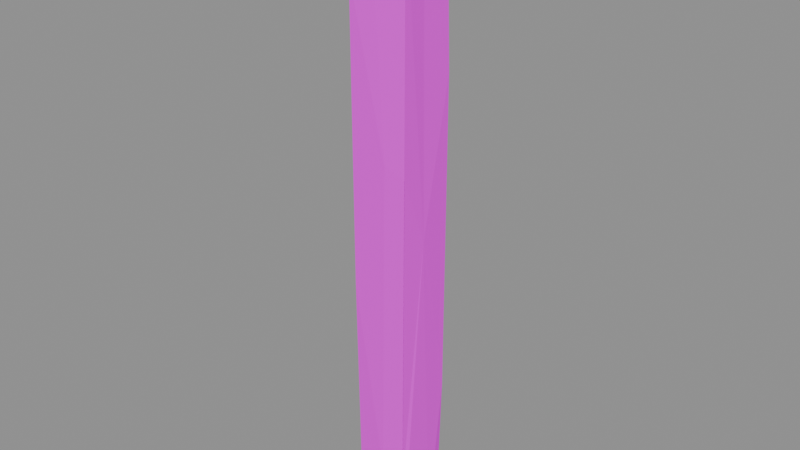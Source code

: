 # Source: wall.wood.post.blend  (saved by Blender 5.2.45; exported with 4.5.12 LTS)
import bpy
from mathutils import Matrix  # noqa: F401  (used for matrix-valued properties, if any)

bpy.ops.wm.read_factory_settings(use_empty=True)
scene = bpy.context.scene
scene.name = 'Scene'

# ---- images (referenced by path relative to the original .blend; pixels are not part of the script)
import os
ASSET_DIR = os.environ.get("B2B_ASSET_DIR", "")  # directory of the original .blend (textures are referenced by path, not embedded)
HERE = os.path.dirname(os.path.abspath(__file__))  # packed textures are extracted next to this script under _unpacked/

def load_image(name, relpath, width, height, colorspace="sRGB"):
    """Load a texture the original file referenced (path relative to the .blend, or extracted next to this script)."""
    p = next((c for c in (os.path.join(HERE, relpath), os.path.join(ASSET_DIR, relpath)) if relpath and os.path.exists(c)), "")
    if p:
        img = bpy.data.images.load(p, check_existing=True)
        img.name = name
    else:  # same state as the original file: an image datablock whose file is absent (Cycles renders it pink)
        img = bpy.data.images.new(name, width, height)
        img.source = "FILE"
        img.filepath = "//" + (relpath or name)
    img.colorspace_settings.name = colorspace
    return img
img_palette_png = load_image('palette.png', 'palette.png', 1024, 1024, 'sRGB')

# ---- materials (node trees are filled in below, after node groups)
mat_palette = bpy.data.materials.new('palette')

# ---- material node trees
mat_palette.use_nodes = True; mat_palette.node_tree.nodes.clear()
_N = mat_palette.node_tree.nodes; _L = mat_palette.node_tree.links
n0 = _N.new('ShaderNodeBsdfPrincipled'); n0.name = 'Principled BSDF'; n0.location = (-200, 100)
n0.inputs[2].default_value = 0.9
n0.inputs[10].default_value = 0.005
n1 = _N.new('ShaderNodeOutputMaterial'); n1.name = 'Material Output'; n1.location = (200, 100)
n2 = _N.new('ShaderNodeTexImage'); n2.name = 'Image Texture'; n2.location = (0, 0)
n2.image = img_palette_png
n2.interpolation = 'Closest'
_L.new(n0.outputs[0], n1.inputs[0])
_L.new(n2.outputs[0], n0.inputs[0])
n1.is_active_output = True

# ---- meshes
me_post = bpy.data.meshes.new('post')
me_post.from_pydata([(-0.1395, -0.1449, 1.209), (-0.15, 0.01968, 1.974), (-0.1445, -0.1436, 2.633), (-0.1413, -0.1145, 2.911), (-0.1495, 0.01871, 0.973), (-0.1398, 0.0236, 2.848), (-0.142, 0.1405, 1.418), (-0.1412, 0.1314, 2.9), (-0.03747, -0.1365, 2.937), (0.01855, -0.15, 0.2541), (0.04015, -0.15, 1.853), (0.00546, 0.1316, 2.951), (0.04182, 0.1499, 0.6853), (-0.01489, 0.15, 2.67), (-0.06896, -0.01663, 3.0), (0.1277, -0.009176, 2.948), (0.1462, 0.1434, 2.204), (0.1333, 0.1296, 2.946), (0.1333, -0.1271, 2.935), (0.1445, -0.1457, 1.808), (0.1371, -0.1458, 0.2027), (0.1447, 0.1414, 0.6295), (0.15, -0.01941, 1.475), (0.1497, -0.01987, 1.424), (-0.1313, -0.1342, 5.96e-08), (-0.1464, 0.03595, 5.96e-08), (-0.1466, 0.04074, 5.96e-08), (-0.1467, 0.04034, 5.96e-08), (-0.1309, 0.1196, 5.96e-08), (-0.1296, 0.1338, 5.96e-08), (-0.1465, 0.04346, 5.96e-08), (-0.08212, -0.1386, 5.96e-08), (-0.01981, -0.1392, 5.96e-08), (-0.1011, 0.1359, 5.96e-08), (0.03634, 0.139, 5.96e-08), (0.1155, -0.1427, 5.96e-08), (0.1141, 0.1345, 5.96e-08), (0.1414, -0.142, 5.96e-08), (0.1316, 0.1331, 5.96e-08), (0.1432, -0.1351, 5.96e-08), (0.1432, -0.1349, 5.96e-08), (0.1457, 0.04559, 5.96e-08), (0.1457, 0.04576, 5.96e-08), (0.1453, 0.06194, 5.96e-08), (0.1305, 0.1184, 5.96e-08)], [], [(41, 42, 39), (29, 27, 25), (40, 41, 39), (38, 44, 42), (30, 29, 25), (41, 43, 38), (29, 28, 27), (0, 1, 26), (26, 1, 6), (31, 9, 0), (20, 9, 35), (37, 40, 39), (40, 23, 20), (26, 30, 25), (41, 38, 42), (20, 37, 39), (21, 23, 41), (21, 38, 36), (21, 22, 44), (4, 27, 25), (24, 0, 25), (0, 26, 25), (0, 2, 4), (0, 2, 1), (2, 3, 5), (4, 2, 5), (1, 2, 3), (3, 5, 1), (6, 4, 5), (1, 5, 7), (27, 4, 28), (6, 5, 7), (29, 30, 6), (26, 6, 30), (6, 1, 7), (12, 33, 29), (4, 6, 29), (31, 32, 9), (31, 0, 24), (0, 10, 2), (2, 10, 8), (2, 8, 3), (6, 7, 13), (3, 8, 14), (3, 14, 5), (5, 14, 11), (5, 11, 7), (13, 7, 11), (0, 9, 10), (34, 33, 12), (6, 13, 12), (8, 15, 14), (14, 15, 11), (12, 13, 16), (32, 35, 9), (8, 18, 15), (10, 9, 19), (10, 18, 8), (15, 17, 11), (34, 12, 36), (13, 11, 17), (20, 35, 37), (9, 20, 19), (10, 19, 18), (12, 16, 21), (13, 17, 16), (20, 22, 19), (22, 18, 19), (40, 20, 37), (20, 23, 19), (19, 23, 18), (23, 15, 18), (15, 18, 22), (15, 22, 16), (41, 23, 40), (23, 16, 15), (42, 22, 39), (21, 41, 43), (42, 44, 22), (43, 38, 21), (21, 16, 23), (16, 17, 15), (21, 44, 38), (21, 16, 22), (20, 39, 22), (21, 36, 12), (12, 29, 6), (4, 29, 28), (4, 25, 0)])
_uv = me_post.uv_layers.new(name='UVMap')
_uv.uv.foreach_set('vector', [0.6875, 0.7222, 0.6875, 0.7222, 0.6875, 0.7222, 0.3125, 0.7222, 0.3125, 0.7222, 0.3125, 0.7222, 0.6875, 0.7222, 0.6875, 0.7222, 0.6875, 0.7222, 0.1875, 0.7222, 0.1875, 0.7222, 0.1875, 0.7222, 0.5625, 0.7222, 0.5625, 0.7222, 0.5625, 0.7222, 0.1875, 0.7222, 0.1875, 0.7222, 0.1875, 0.7222, 0.5625, 0.7222, 0.5625, 0.7222, 0.5625, 0.7222, 0.3125, 0.7222, 0.3125, 0.7222, 0.3125, 0.7222, 0.3125, 0.7222, 0.3125, 0.7222, 0.3125, 0.7222, 0.3125, 0.7222, 0.3125, 0.7222, 0.3125, 0.7222, 0.6875, 0.7222, 0.6875, 0.7222, 0.6875, 0.7222, 0.6875, 0.7222, 0.6875, 0.7222, 0.6875, 0.7222, 0.3125, 0.7222, 0.3125, 0.7222, 0.3125, 0.7222, 0.5625, 0.7222, 0.5625, 0.7222, 0.5625, 0.7222, 0.6875, 0.7222, 0.6875, 0.7222, 0.6875, 0.7222, 0.6875, 0.7222, 0.6875, 0.7222, 0.6875, 0.7222, 0.6875, 0.7222, 0.6875, 0.7222, 0.6875, 0.7222, 0.6875, 0.7222, 0.6875, 0.7222, 0.6875, 0.7222, 0.6875, 0.7222, 0.6875, 0.7222, 0.6875, 0.7222, 0.6875, 0.7222, 0.6875, 0.7222, 0.6875, 0.7222, 0.3125, 0.7222, 0.3125, 0.7222, 0.3125, 0.7222, 0.3125, 0.7222, 0.3125, 0.7222, 0.3125, 0.7222, 0.4375, 0.7222, 0.4375, 0.7222, 0.4375, 0.7222, 0.3125, 0.7222, 0.3125, 0.7222, 0.3125, 0.7222, 0.3125, 0.7222, 0.3125, 0.7222, 0.3125, 0.7222, 0.4375, 0.7222, 0.4375, 0.7222, 0.4375, 0.7222, 0.5625, 0.7222, 0.5625, 0.7222, 0.5625, 0.7222, 0.5625, 0.7222, 0.5625, 0.7222, 0.5625, 0.7222, 0.3125, 0.7222, 0.3125, 0.7222, 0.3125, 0.7222, 0.4375, 0.7222, 0.4375, 0.7222, 0.4375, 0.7222, 0.6875, 0.7222, 0.6875, 0.7222, 0.6875, 0.7222, 0.5625, 0.7222, 0.5625, 0.7222, 0.5625, 0.7222, 0.6875, 0.7222, 0.6875, 0.7222, 0.6875, 0.7222, 0.6875, 0.7222, 0.6875, 0.7222, 0.6875, 0.7222, 0.4375, 0.7222, 0.4375, 0.7222, 0.4375, 0.7222, 0.5625, 0.7222, 0.5625, 0.7222, 0.5625, 0.7222, 0.3125, 0.7222, 0.3125, 0.7222, 0.3125, 0.7222, 0.3125, 0.7222, 0.3125, 0.7222, 0.3125, 0.7222, 0.3125, 0.7222, 0.3125, 0.7222, 0.3125, 0.7222, 0.3125, 0.7222, 0.3125, 0.7222, 0.3125, 0.7222, 0.5625, 0.7222, 0.5625, 0.7222, 0.5625, 0.7222, 0.3125, 0.7222, 0.3125, 0.7222, 0.3125, 0.7222, 0.5625, 0.7222, 0.5625, 0.7222, 0.5625, 0.7222, 0.3125, 0.7222, 0.3125, 0.7222, 0.3125, 0.7222, 0.3125, 0.7222, 0.3125, 0.7222, 0.3125, 0.7222, 0.5625, 0.7222, 0.5625, 0.7222, 0.5625, 0.7222, 0.3125, 0.7222, 0.3125, 0.7222, 0.3125, 0.7222, 0.5625, 0.7222, 0.5625, 0.7222, 0.5625, 0.7222, 0.3125, 0.7222, 0.3125, 0.7222, 0.3125, 0.7222, 0.5625, 0.7222, 0.5625, 0.7222, 0.5625, 0.7222, 0.3125, 0.7222, 0.3125, 0.7222, 0.3125, 0.7222, 0.3125, 0.7222, 0.3125, 0.7222, 0.3125, 0.7222, 0.3125, 0.7222, 0.3125, 0.7222, 0.3125, 0.7222, 0.4375, 0.7222, 0.4375, 0.7222, 0.4375, 0.7222, 0.6875, 0.7222, 0.6875, 0.7222, 0.6875, 0.7222, 0.3125, 0.7222, 0.3125, 0.7222, 0.3125, 0.7222, 0.3125, 0.7222, 0.3125, 0.7222, 0.3125, 0.7222, 0.3125, 0.7222, 0.3125, 0.7222, 0.3125, 0.7222, 0.3125, 0.7222, 0.3125, 0.7222, 0.3125, 0.7222, 0.6875, 0.7222, 0.6875, 0.7222, 0.6875, 0.7222, 0.4375, 0.7222, 0.4375, 0.7222, 0.4375, 0.7222, 0.6875, 0.7222, 0.6875, 0.7222, 0.6875, 0.7222, 0.3125, 0.7222, 0.3125, 0.7222, 0.3125, 0.7222, 0.3125, 0.7222, 0.3125, 0.7222, 0.3125, 0.7222, 0.5625, 0.7222, 0.5625, 0.7222, 0.5625, 0.7222, 0.3125, 0.7222, 0.3125, 0.7222, 0.3125, 0.7222, 0.5625, 0.7222, 0.5625, 0.7222, 0.5625, 0.7222, 0.3125, 0.7222, 0.3125, 0.7222, 0.3125, 0.7222, 0.6875, 0.7222, 0.6875, 0.7222, 0.6875, 0.7222, 0.5625, 0.7222, 0.5625, 0.7222, 0.5625, 0.7222, 0.3125, 0.7222, 0.3125, 0.7222, 0.3125, 0.7222, 0.3125, 0.7222, 0.3125, 0.7222, 0.3125, 0.7222, 0.3125, 0.7222, 0.3125, 0.7222, 0.3125, 0.7222, 0.3125, 0.7222, 0.3125, 0.7222, 0.3125, 0.7222, 0.3125, 0.7222, 0.3125, 0.7222, 0.3125, 0.7222, 0.3125, 0.7222, 0.3125, 0.7222, 0.3125, 0.7222, 0.3125, 0.7222, 0.3125, 0.7222, 0.3125, 0.7222, 0.6875, 0.7222, 0.6875, 0.7222, 0.6875, 0.7222, 0.6875, 0.7222, 0.6875, 0.7222, 0.6875, 0.7222, 0.6875, 0.7222, 0.6875, 0.7222, 0.6875, 0.7222, 0.3125, 0.7222, 0.3125, 0.7222, 0.3125, 0.7222, 0.3125, 0.7222, 0.3125, 0.7222, 0.3125, 0.7222, 0.6875, 0.7222, 0.6875, 0.7222, 0.6875, 0.7222, 0.3125, 0.7222, 0.3125, 0.7222, 0.3125, 0.7222, 0.3125, 0.7222, 0.3125, 0.7222, 0.3125, 0.7222, 0.6875, 0.7222, 0.6875, 0.7222, 0.6875, 0.7222, 0.3125, 0.7222, 0.3125, 0.7222, 0.3125, 0.7222, 0.6875, 0.7222, 0.6875, 0.7222, 0.6875, 0.7222, 0.4375, 0.7222, 0.4375, 0.7222, 0.4375, 0.7222])
me_post.materials.append(mat_palette)
me_post.update()

# ---- objects
ob_post = bpy.data.objects.new('post', me_post)

# ---- transforms, parenting, visibility, modifiers, constraints
ob_post.location = (0.0, -0.0, 0.0)

# ---- collection membership
scene.collection.objects.link(ob_post)

# ---- scene / render settings (as saved in the file)
scene.frame_start = 1; scene.frame_end = 250; scene.frame_set(1)
scene.render.engine = 'BLENDER_EEVEE_NEXT'
scene.render.bake_bias = 0.0
scene.render.bake_samples = 0
scene.render.compositor_device = 'GPU'
scene.eevee.use_volume_custom_range = False
scene.eevee.fast_gi_thickness_near = 0.1
scene.eevee.fast_gi_thickness_far = 0.0
scene.eevee.ray_tracing_options.screen_trace_thickness = 0.1
bpy.context.view_layer.update()

# ---- added for rendering (the .blend has no active camera and no usable light): camera, sun + grey world if the file has none
cam_auto = bpy.data.cameras.new('AutoCamera')
cam_auto.lens = 50.0
cam_auto.sensor_width = 36.0
cam_auto.clip_end = 1000.0
ob_auto_camera = bpy.data.objects.new('AutoCamera', cam_auto)
scene.collection.objects.link(ob_auto_camera)
ob_auto_camera.location = (2.80329, -3.36395, 3.74263)
ob_auto_camera.rotation_euler = (1.09748, -7.21219e-08, 0.694738)
scene.camera = ob_auto_camera
light_auto_sun = bpy.data.lights.new('AutoSun', 'SUN')
light_auto_sun.energy = 3.0
light_auto_sun.angle = 0.0523599
ob_auto_sun = bpy.data.objects.new('AutoSun', light_auto_sun)
scene.collection.objects.link(ob_auto_sun)
ob_auto_sun.rotation_euler = (0.872665, 0.174533, 0.523599)
if scene.world is None:
    world_auto = bpy.data.worlds.new('AutoWorld')
    world_auto.color = (0.3, 0.3, 0.3)
    scene.world = world_auto
bpy.context.view_layer.update()

